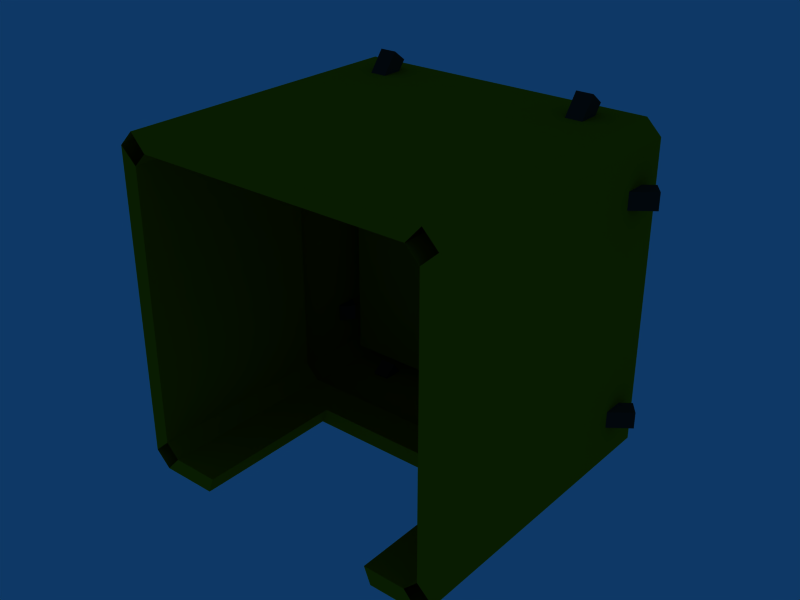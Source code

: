 # Source: afghan-building.blend  (saved by Blender 2.48.1; exported with 4.5.12 LTS)
import bpy
from mathutils import Matrix  # noqa: F401  (used for matrix-valued properties, if any)

bpy.ops.wm.read_factory_settings(use_empty=True)
scene = bpy.context.scene
scene.name = 'Scene'

# ---- collections
col_collection_1 = bpy.data.collections.new('Collection 1'); scene.collection.children.link(col_collection_1)

# ---- materials (node trees are filled in below, after node groups)
mat_afghanbldgmat1 = bpy.data.materials.new('afghanbldgmat1')
mat_afghanbldgmat1.alpha_threshold = 0.0
mat_afghanbldgmat1.diffuse_color = (0.6163, 0.4919, 0.01859, 1.0)
mat_afghanbldgmat1.specular_color = (0.0, 0.0, 0.0)
mat_afghanbldgmat1.roughness = 0.5
mat_afghanbldgmat1.specular_intensity = 0.0
mat_afghanbldgmat1.line_color = (0.0, 0.0, 0.0, 1.0)
mat_afghanbldgmat2 = bpy.data.materials.new('afghanbldgmat2')
mat_afghanbldgmat2.alpha_threshold = 0.0
mat_afghanbldgmat2.diffuse_color = (0.14, 0.14, 0.14, 1.0)
mat_afghanbldgmat2.specular_color = (0.0, 0.0, 0.0)
mat_afghanbldgmat2.roughness = 0.5
mat_afghanbldgmat2.specular_intensity = 0.0
mat_afghanbldgmat2.line_color = (0.0, 0.0, 0.0, 1.0)

# ---- material node trees

# ---- world
world_world = bpy.data.worlds.new('World'); scene.world = world_world
world_world.color = (0.05656, 0.2208, 0.4)
world_world.use_sun_shadow = False
world_world.sun_shadow_jitter_overblur = 0.0
world_world.cycles.sampling_method = 'MANUAL'
world_world.cycles.sample_map_resolution = 256

# ---- meshes
me_afghan_building = bpy.data.meshes.new('afghan_building')
me_afghan_building.from_pydata([(-4.511, 9.489, 4.511), (4.511, 9.489, 4.511), (4.511, 9.489, -4.511), (-4.511, 9.489, -4.511), (-4.95, 0.02814, 4.511), (-4.95, 9.049, 4.511), (-4.95, 9.049, -4.511), (-4.95, 0.02814, -4.511), (-4.511, 0.02814, -4.95), (-4.511, 9.049, -4.95), (4.511, 9.049, -4.95), (4.511, 0.02814, -4.95), (4.95, 0.02814, -4.511), (4.95, 9.049, -4.511), (4.95, 9.049, 4.511), (4.95, 0.02814, 4.511), (-4.511, 9.049, 4.95), (-4.511, 0.02814, 4.95), (4.511, 0.02814, 4.95), (4.511, 9.049, 4.95), (-4.511, 4.539, -4.95), (2.398e-06, 9.049, -4.95), (4.511, 4.539, -4.95), (1.43e-06, 4.539, -4.95), (-2.815, 0.02814, -4.95), (3.019, 0.02814, -4.95), (1.58e-06, 5.237, -4.95), (-2.829, 4.539, -4.95), (3.019, 4.539, -4.95), (-0.9145, 4.888, -4.95), (1.01, 4.888, -4.95), (-4.469, 0.02814, 4.072), (-4.469, 0.02814, -4.072), (4.469, 0.02814, -4.072), (4.469, 0.02814, 4.072), (-4.072, 0.02814, 4.469), (4.072, 0.02814, 4.469), (-4.072, 0.02814, -4.469), (4.072, 0.02814, -4.469), (-2.639, 0.02814, -4.469), (2.823, 0.02814, -4.469), (1.291e-06, 4.539, -4.469), (-4.469, 5.628, -4.072), (-4.469, 5.628, 4.072), (4.469, 5.628, 4.072), (4.469, 5.628, -4.072), (4.072, 5.628, 4.469), (-4.072, 5.628, 4.469), (-4.072, 5.628, -4.469), (4.072, 5.628, -4.469), (-1.639, 5.628, -4.469), (1.823, 5.628, -4.469), (4.072, 4.543, -4.469), (2.823, 4.543, -4.469), (-4.072, 4.527, -4.469), (-2.651, 4.539, -4.469), (-4.511, 8.164, 4.511), (-4.511, 8.164, -4.511), (4.511, 8.164, -4.511), (4.511, 8.164, 4.511), (-2.935, 7.612, -4.893), (-2.935, 8.011, -4.59), (-3.436, 8.011, -4.59), (-3.436, 7.612, -4.893), (-2.935, 8.107, -5.546), (-2.935, 8.506, -5.243), (-3.436, 8.506, -5.243), (-3.436, 8.107, -5.546), (2.987, 8.107, -5.546), (2.987, 8.506, -5.243), (3.488, 8.506, -5.243), (3.488, 8.107, -5.546), (2.987, 7.612, -4.893), (2.987, 8.011, -4.59), (3.488, 8.011, -4.59), (3.488, 7.612, -4.893), (4.91, 7.612, 3.471), (4.607, 8.011, 3.471), (4.607, 8.011, 2.97), (4.91, 7.612, 2.97), (5.563, 8.107, 3.471), (5.26, 8.506, 3.471), (5.26, 8.506, 2.97), (5.563, 8.107, 2.97), (5.563, 8.107, -3.453), (5.26, 8.506, -3.453), (5.26, 8.506, -2.952), (5.563, 8.107, -2.952), (4.91, 7.612, -3.453), (4.607, 8.011, -3.453), (4.607, 8.011, -2.952), (4.91, 7.612, -2.952), (2.97, 7.612, 4.893), (2.97, 8.011, 4.59), (3.471, 8.011, 4.59), (3.471, 7.612, 4.893), (2.97, 8.107, 5.546), (2.97, 8.506, 5.243), (3.471, 8.506, 5.243), (3.471, 8.107, 5.546), (-2.952, 8.107, 5.546), (-2.952, 8.506, 5.243), (-3.453, 8.506, 5.243), (-3.453, 8.107, 5.546), (-2.952, 7.612, 4.893), (-2.952, 8.011, 4.59), (-3.453, 8.011, 4.59), (-3.453, 7.612, 4.893), (-4.876, 7.612, -3.471), (-4.573, 8.011, -3.471), (-4.573, 8.011, -2.97), (-4.876, 7.612, -2.97), (-5.528, 8.107, -3.471), (-5.225, 8.506, -3.471), (-5.225, 8.506, -2.97), (-5.528, 8.107, -2.97), (-5.528, 8.107, 3.453), (-5.225, 8.506, 3.453), (-5.225, 8.506, 2.952), (-5.528, 8.107, 2.952), (-4.876, 7.612, 3.453), (-4.573, 8.011, 3.453), (-4.573, 8.011, 2.952), (-4.876, 7.612, 2.952)], [], [(4, 5, 6, 7), (12, 13, 14, 15), (16, 17, 18, 19), (1, 0, 16, 19), (1, 14, 13, 2), (5, 0, 3, 6), (5, 4, 17, 16), (14, 19, 18, 15), (0, 5, 16), (1, 19, 14), (2, 13, 10), (3, 9, 6), (21, 3, 2), (10, 21, 2), (21, 9, 3), (20, 7, 6), (9, 20, 6), (20, 8, 7), (22, 13, 12), (11, 22, 12), (22, 10, 13), (21, 26, 29, 9), (9, 29, 27, 20), (20, 27, 24, 8), (22, 28, 30, 10), (10, 30, 26, 21), (28, 22, 11, 25), (27, 23, 41, 55), (23, 28, 53, 41), (24, 27, 55, 39), (28, 25, 40, 53), (31, 32, 42, 43), (33, 34, 44, 45), (36, 35, 47, 46), (35, 31, 43, 47), (34, 36, 46, 44), (52, 33, 45), (49, 52, 45), (52, 38, 33), (38, 52, 53, 40), (52, 49, 51, 53), (54, 42, 32), (37, 54, 32), (54, 48, 42), (39, 55, 54, 37), (55, 50, 48, 54), (41, 50, 55), (41, 53, 51), (41, 51, 50), (3, 0, 56, 57), (2, 3, 57, 58), (1, 2, 58, 59), (0, 1, 59, 56), (56, 59, 58, 57), (23, 26, 30), (23, 30, 28), (23, 27, 29), (23, 29, 26), (62, 63, 60, 61), (64, 67, 66, 65), (60, 64, 65, 61), (61, 65, 66, 62), (62, 66, 67, 63), (63, 67, 64, 60), (72, 68, 71, 75), (73, 69, 68, 72), (74, 70, 69, 73), (75, 71, 70, 74), (71, 68, 69, 70), (73, 72, 75, 74), (78, 79, 76, 77), (80, 83, 82, 81), (76, 80, 81, 77), (77, 81, 82, 78), (78, 82, 83, 79), (79, 83, 80, 76), (88, 84, 87, 91), (89, 85, 84, 88), (90, 86, 85, 89), (91, 87, 86, 90), (87, 84, 85, 86), (89, 88, 91, 90), (94, 95, 92, 93), (96, 99, 98, 97), (92, 96, 97, 93), (93, 97, 98, 94), (94, 98, 99, 95), (95, 99, 96, 92), (104, 100, 103, 107), (105, 101, 100, 104), (106, 102, 101, 105), (107, 103, 102, 106), (103, 100, 101, 102), (105, 104, 107, 106), (110, 111, 108, 109), (112, 115, 114, 113), (108, 112, 113, 109), (109, 113, 114, 110), (110, 114, 115, 111), (111, 115, 112, 108), (120, 116, 119, 123), (121, 117, 116, 120), (122, 118, 117, 121), (123, 119, 118, 122), (119, 116, 117, 118), (121, 120, 123, 122), (11, 38, 40, 25), (8, 24, 39, 37), (17, 35, 36, 18), (4, 7, 32, 31), (12, 15, 34, 33)])
me_afghan_building.polygons.foreach_set('material_index', [0, 0, 0, 0, 0, 0, 0, 0, 0, 0, 0, 0, 0, 0, 0, 0, 0, 0, 0, 0, 0, 0, 0, 0, 0, 0, 0, 0, 0, 0, 0, 0, 0, 0, 0, 0, 0, 0, 0, 0, 0, 0, 0, 0, 0, 0, 0, 0, 0, 0, 0, 0, 0, 0, 0, 0, 0, 0, 1, 1, 1, 1, 1, 1, 1, 1, 1, 1, 1, 1, 1, 1, 1, 1, 1, 1, 1, 1, 1, 1, 1, 1, 1, 1, 1, 1, 1, 1, 1, 1, 1, 1, 1, 1, 1, 1, 1, 1, 1, 1, 1, 1, 1, 1, 1, 1, 0, 0, 0, 0, 0])
_uv = me_afghan_building.uv_layers.new(name='UVTex')
_uv.uv.foreach_set('vector', [0.0, 1.0, 0.0, 0.0, 1.0, 0.0, 1.0, 1.0, 0.0, 1.0, 0.0, 0.0, 1.0, 0.0, 1.0, 1.0, 0.0, 1.0, 0.0, 0.0, 1.0, 0.0, 1.0, 1.0, 0.0, 1.0, 0.0, 0.0, 1.0, 0.0, 1.0, 1.0, 0.0, 1.0, 1.0, 1.0, 1.0, 0.0, 0.0, 0.0, 1.0, 0.0, 0.0, 0.0, 0.0, 1.0, 1.0, 1.0, 0.0, 1.0, 1.0, 1.0, 1.0, 0.0, 0.0, 0.0, 0.0, 1.0, 1.0, 1.0, 1.0, 0.0, 0.0, 0.0, 0.0, 1.0, 0.0, 0.0, 1.0, 0.0, 0.0, 1.0, 1.0, 0.0, 0.0, 0.0, 0.0, 1.0, 1.0, 0.0, 0.0, 0.0, 0.0, 1.0, 1.0, 0.0, 0.0, 0.0, 1.0, 0.5, 0.0, 0.0, 0.0, 1.0, 1.0, 1.0, 1.0, 0.5, 0.0, 1.0, 1.0, 0.5, 1.0, 0.0, 0.0, 0.0, 1.0, 0.5, 0.0, 0.0, 0.0, 1.0, 1.0, 1.0, 1.0, 0.5, 0.0, 1.0, 1.0, 0.5, 1.0, 0.0, 0.0, 0.0, 5.601e-15, 0.5, 1.0, 1.0, 1.0, 0.0, 0.0, 0.0, 5.601e-15, 0.5, 1.0, 0.0, 5.601e-15, 0.5, 0.0, 1.0, 1.0, 1.0, 0.5, 0.0, 0.5, 0.4226, 0.3986, 0.4613, 0.0, 0.0, 0.0, 0.0, 0.3986, 0.4613, 0.2973, 0.5, -1.652e-08, 0.5, -1.652e-08, 0.5, 0.2973, 0.5, 0.2988, 1.0, 0.0, 1.0, 1.0, 0.5, 0.7238, 0.5, 0.6119, 0.4613, 1.0, 0.0, 1.0, 0.0, 0.6119, 0.4613, 0.5, 0.4226, 0.5, 0.0, 0.7238, 0.5, 1.0, 0.5, 1.0, 1.0, 0.7238, 1.0, 0.5, 0.5, 0.2973, 0.5, 0.3986, 0.4613, 0.5, 0.4226, 0.5, 0.5, 0.5, 0.4226, 0.6119, 0.4613, 0.7238, 0.5, -1.652e-08, 0.5, 0.2973, 0.5, 0.2988, 1.0, 0.0, 1.0, 0.7238, 0.5, 1.0, 0.5, 1.0, 1.0, 0.7238, 1.0, 0.0, 1.0, 0.0, 0.0, 1.0, 0.0, 1.0, 1.0, 0.0, 1.0, 0.0, 0.0, 1.0, 0.0, 1.0, 1.0, 0.0, 1.0, 0.0, 0.0, 1.0, 0.0, 1.0, 1.0, 0.0, 1.0, 1.0, 1.0, 1.0, 0.0, 0.0, 0.0, 0.0, 1.0, 1.0, 1.0, 1.0, 0.0, 0.0, 0.0, 1.108e-35, 1.091e-35, 5.601e-15, 0.5, 1.0, 0.0, 1.945e-35, 1.915e-35, 1.108e-35, 1.091e-35, 1.0, 0.0, 1.108e-35, 1.091e-35, 0.0, 0.0, 5.601e-15, 0.5, 1.0, 0.5, 1.0, 0.7848, 0.7238, 0.7848, 0.7238, 0.5, 1.0, 0.7848, 1.0, 1.0, 0.7238, 1.0, 0.7238, 0.7848, 0.4323, 0.0, 2.142e-35, 2.084e-35, 1.0, 0.5, 1.0, 0.0, 0.4323, 0.0, 1.0, 0.5, 0.4323, 0.0, 0.0, 0.0, 2.142e-35, 2.084e-35, 0.2973, 0.5, 0.2981, 0.7838, -7.142e-09, 0.7838, -1.652e-08, 0.5, 0.2981, 0.7838, 0.2988, 1.0, 0.0, 1.0, -7.142e-09, 0.7838, 0.0, 0.0, 1.0, 0.0, 1.0, 1.0, 0.0, 0.0, 1.0, 1.0, 1.0, 0.0, 0.0, 0.0, 1.0, 1.0, 1.0, 0.0, 0.0, 1.0, 0.0, 0.0, 1.0, 0.0, 1.0, 1.0, 0.0, 1.0, 0.0, 0.0, 1.0, 0.0, 1.0, 1.0, 0.0, 1.0, 0.0, 0.0, 1.0, 0.0, 1.0, 1.0, 0.0, 1.0, 0.0, 0.0, 1.0, 0.0, 1.0, 1.0, 0.0, 1.0, 0.0, 0.0, 1.0, 0.0, 1.0, 1.0, 0.5, 0.5, 0.5, 0.4226, 0.6119, 0.4613, 0.5, 0.5, 0.6119, 0.4613, 0.7238, 0.5, 0.5, 0.5, 0.2973, 0.5, 0.3986, 0.4613, 0.5, 0.5, 0.3986, 0.4613, 0.5, 0.4226, 0.0, 0.0, 0.0, 1.0, 1.0, 1.0, 1.0, 0.0, 0.0, 0.0, 0.0, 1.0, 1.0, 1.0, 1.0, 0.0, 0.0, 0.0, 0.0, 1.0, 1.0, 1.0, 1.0, 0.0, 0.0, 0.0, 0.0, 1.0, 1.0, 1.0, 1.0, 0.0, 0.0, 0.0, 0.0, 1.0, 1.0, 1.0, 1.0, 0.0, 0.0, 0.0, 0.0, 1.0, 1.0, 1.0, 1.0, 0.0, 0.0, 0.0, 0.0, 1.0, 1.0, 1.0, 1.0, 0.0, 0.0, 0.0, 0.0, 1.0, 1.0, 1.0, 1.0, 0.0, 0.0, 0.0, 0.0, 1.0, 1.0, 1.0, 1.0, 0.0, 0.0, 0.0, 0.0, 1.0, 1.0, 1.0, 1.0, 0.0, 0.0, 0.0, 0.0, 1.0, 1.0, 1.0, 1.0, 0.0, 0.0, 0.0, 0.0, 1.0, 1.0, 1.0, 1.0, 0.0, 0.0, 0.0, 0.0, 1.0, 1.0, 1.0, 1.0, 0.0, 0.0, 0.0, 0.0, 1.0, 1.0, 1.0, 1.0, 0.0, 0.0, 0.0, 0.0, 1.0, 1.0, 1.0, 1.0, 0.0, 0.0, 0.0, 0.0, 1.0, 1.0, 1.0, 1.0, 0.0, 0.0, 0.0, 0.0, 1.0, 1.0, 1.0, 1.0, 0.0, 0.0, 0.0, 0.0, 1.0, 1.0, 1.0, 1.0, 0.0, 0.0, 0.0, 0.0, 1.0, 1.0, 1.0, 1.0, 0.0, 0.0, 0.0, 0.0, 1.0, 1.0, 1.0, 1.0, 0.0, 0.0, 0.0, 0.0, 1.0, 1.0, 1.0, 1.0, 0.0, 0.0, 0.0, 0.0, 1.0, 1.0, 1.0, 1.0, 0.0, 0.0, 0.0, 0.0, 1.0, 1.0, 1.0, 1.0, 0.0, 0.0, 0.0, 0.0, 1.0, 1.0, 1.0, 1.0, 0.0, 0.0, 0.0, 0.0, 1.0, 1.0, 1.0, 1.0, 0.0, 0.0, 0.0, 0.0, 1.0, 1.0, 1.0, 1.0, 0.0, 0.0, 0.0, 0.0, 1.0, 1.0, 1.0, 1.0, 0.0, 0.0, 0.0, 0.0, 1.0, 1.0, 1.0, 1.0, 0.0, 0.0, 0.0, 0.0, 1.0, 1.0, 1.0, 1.0, 0.0, 0.0, 0.0, 0.0, 1.0, 1.0, 1.0, 1.0, 0.0, 0.0, 0.0, 0.0, 1.0, 1.0, 1.0, 1.0, 0.0, 0.0, 0.0, 0.0, 1.0, 1.0, 1.0, 1.0, 0.0, 0.0, 0.0, 0.0, 1.0, 1.0, 1.0, 1.0, 0.0, 0.0, 0.0, 0.0, 1.0, 1.0, 1.0, 1.0, 0.0, 0.0, 0.0, 0.0, 1.0, 1.0, 1.0, 1.0, 0.0, 0.0, 0.0, 0.0, 1.0, 1.0, 1.0, 1.0, 0.0, 0.0, 0.0, 0.0, 1.0, 1.0, 1.0, 1.0, 0.0, 0.0, 0.0, 0.0, 1.0, 1.0, 1.0, 1.0, 0.0, 0.0, 0.0, 0.0, 1.0, 1.0, 1.0, 1.0, 0.0, 0.0, 0.0, 0.0, 1.0, 1.0, 1.0, 1.0, 0.0, 0.0, 0.0, 0.0, 1.0, 1.0, 1.0, 1.0, 0.0, 0.0, 0.0, 0.0, 1.0, 1.0, 1.0, 1.0, 0.0, 0.0, 0.0, 0.0, 1.0, 1.0, 1.0, 1.0, 0.0, 0.0, 0.0, 0.0, 1.0, 1.0, 1.0, 1.0, 0.0, 0.0, 0.0, 0.0, 1.0, 1.0, 1.0, 1.0, 0.0, 0.0, 0.0, 0.0, 1.0, 1.0, 1.0, 1.0, 0.0, 0.0, 0.0, 0.0, 1.0, 1.0, 1.0, 1.0, 0.0, 0.0, 0.0, 0.0, 1.0, 1.0, 1.0, 1.0, 0.0, 0.0, 0.0, 1.0, 0.0, 1.0, 1.0, 0.0, 1.0, 0.0, 0.0, 0.0, 1.0, 1.0, 1.0, 1.0, 0.0, 0.0, 0.0, 1.0, 0.0, 1.0, 1.0, 0.0, 1.0, 0.0, 0.0, 0.0, 1.0, 1.0, 1.0, 1.0, 0.0, 0.0, 0.0, 0.0, 1.0, 1.0, 1.0, 1.0, 0.0])
me_afghan_building.materials.append(mat_afghanbldgmat1)
me_afghan_building.materials.append(mat_afghanbldgmat2)
me_afghan_building.use_remesh_preserve_volume = False
me_afghan_building.use_remesh_preserve_attributes = False
me_afghan_building.use_mirror_vertex_groups = False
me_afghan_building.update()

# ---- objects
ob_afghan_building = bpy.data.objects.new('afghan_building', me_afghan_building)

# ---- transforms, parenting, visibility, modifiers, constraints
ob_afghan_building.location = (0.0, 0.0, 0.0)
ob_afghan_building.scale = (0.8, 0.8, 0.8)
ob_afghan_building.lock_rotations_4d = False
ob_afghan_building.empty_display_type = 'ARROWS'
ob_afghan_building.color = (0.0, 0.0, 0.0, 1.0)
ob_afghan_building.lineart.crease_threshold = 0.0

# ---- collection membership
col_collection_1.objects.link(ob_afghan_building)

# ---- scene / render settings (as saved in the file)
scene.frame_start = 1; scene.frame_end = 250; scene.frame_set(1)
scene.render.engine = 'BLENDER_EEVEE_NEXT'
scene.render.image_settings.file_format = 'JPEG'
scene.render.image_settings.color_mode = 'RGB'
scene.render.image_settings.compression = 90
scene.render.resolution_x = 800
scene.render.resolution_y = 600
scene.render.pixel_aspect_x = 100.0
scene.render.pixel_aspect_y = 100.0
scene.render.fps = 25
scene.render.dither_intensity = 0.0
scene.render.use_compositing = False
scene.render.use_sequencer = False
scene.render.bake_margin = 2
scene.render.bake_bias = 0.0
scene.render.use_stamp_time = False
scene.render.use_stamp_date = False
scene.render.use_stamp_frame = False
scene.render.use_stamp_camera = False
scene.render.use_stamp_scene = False
scene.render.use_stamp_filename = False
scene.render.use_stamp_render_time = False
scene.render.stamp_font_size = 0
scene.cycles.use_denoising = False
scene.cycles.samples = 10
scene.cycles.sampling_pattern = 'TABULATED_SOBOL'
scene.cycles.light_sampling_threshold = 0.0
scene.cycles.use_adaptive_sampling = False
scene.cycles.use_light_tree = False
scene.cycles.blur_glossy = 0.0
scene.cycles.volume_bounces = 1
scene.cycles.pixel_filter_type = 'GAUSSIAN'
scene.cycles.sample_clamp_indirect = 0.0
scene.view_settings.view_transform = 'Raw'
bpy.context.view_layer.update()

# ---- added for rendering (the .blend has no active camera): camera
cam_auto = bpy.data.cameras.new('AutoCamera')
cam_auto.lens = 50.0
cam_auto.sensor_width = 36.0
cam_auto.clip_end = 1000.0
ob_auto_camera = bpy.data.objects.new('AutoCamera', cam_auto)
scene.collection.objects.link(ob_auto_camera)
ob_auto_camera.location = (13.5726, -12.4636, 10.8469)
ob_auto_camera.rotation_euler = (1.09748, -7.21219e-08, 0.694738)
scene.camera = ob_auto_camera
bpy.context.view_layer.update()
